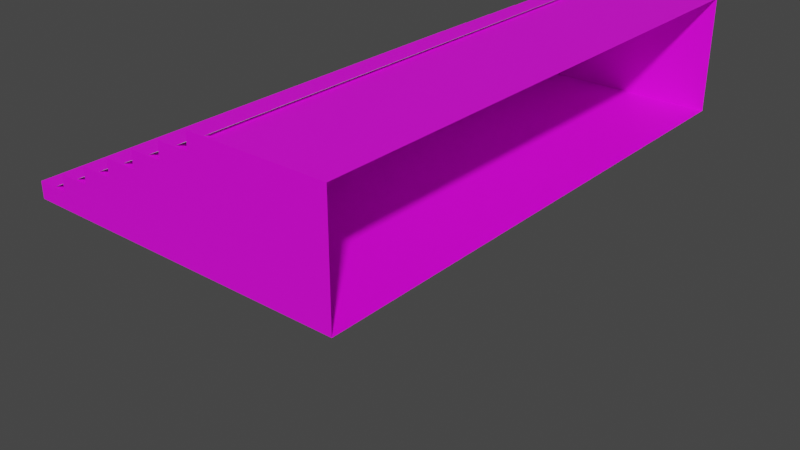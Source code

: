 # Source: ebcastgatelr.blend  (saved by Blender 3.2.14; exported with 4.5.12 LTS)
import bpy
from mathutils import Matrix  # noqa: F401  (used for matrix-valued properties, if any)

bpy.ops.wm.read_factory_settings(use_empty=True)
scene = bpy.context.scene
scene.name = 'Scene'

# ---- collections
col_collection = bpy.data.collections.new('Collection'); scene.collection.children.link(col_collection)
col_ebcastgatelr = bpy.data.collections.new('ebcastgatelr'); scene.collection.children.link(col_ebcastgatelr)

# ---- images (referenced by path relative to the original .blend; pixels are not part of the script)
import os
ASSET_DIR = os.environ.get("B2B_ASSET_DIR", "")  # directory of the original .blend (textures are referenced by path, not embedded)
HERE = os.path.dirname(os.path.abspath(__file__))  # packed textures are extracted next to this script under _unpacked/

def load_image(name, relpath, width, height, colorspace="sRGB"):
    """Load a texture the original file referenced (path relative to the .blend, or extracted next to this script)."""
    p = next((c for c in (os.path.join(HERE, relpath), os.path.join(ASSET_DIR, relpath)) if relpath and os.path.exists(c)), "")
    if p:
        img = bpy.data.images.load(p, check_existing=True)
        img.name = name
    else:  # same state as the original file: an image datablock whose file is absent (Cycles renders it pink)
        img = bpy.data.images.new(name, width, height)
        img.source = "FILE"
        img.filepath = "//" + (relpath or name)
    img.colorspace_settings.name = colorspace
    return img
img_ebrivcast_tga = load_image('ebrivcast.tga', 'ebrivcast.tga', 1024, 1024, 'sRGB')

# ---- materials (node trees are filled in below, after node groups)
mat_gate_l_ramp_castle = bpy.data.materials.new('GATE_L_RAMP.CASTLE')
mat_gate_l_ramp_castle.surface_render_method = 'BLENDED'
mat_gate_l_ramp_castle.blend_method = 'BLEND'
mat_gate_l_ramp_castle.use_transparency_overlap = False
mat_gate_l_ramp_castle.show_transparent_back = False
mat_gate_l_ramp_castle.use_transparent_shadow = False

# ---- material node trees
mat_gate_l_ramp_castle.use_nodes = True; mat_gate_l_ramp_castle.node_tree.nodes.clear()
_N = mat_gate_l_ramp_castle.node_tree.nodes; _L = mat_gate_l_ramp_castle.node_tree.links
n0 = _N.new('ShaderNodeBsdfPrincipled'); n0.name = 'Principled BSDF'; n0.location = (10, 300)
n0.distribution = 'GGX'
n0.subsurface_method = 'RANDOM_WALK_SKIN'
n0.inputs[3].default_value = 1.45
n0.inputs[27].default_value = (0.0, 0.0, 0.0, 1.0)
n0.inputs[28].default_value = 1.0
n1 = _N.new('ShaderNodeOutputMaterial'); n1.name = 'Material Output'; n1.location = (300, 300)
n2 = _N.new('ShaderNodeTexImage'); n2.name = 'Image Texture'; n2.location = (-300, 600)
n2.image = img_ebrivcast_tga
_L.new(n0.outputs[0], n1.inputs[0])
_L.new(n2.outputs[0], n0.inputs[0])
n1.is_active_output = True

# ---- world
world_world = bpy.data.worlds.new('World'); scene.world = world_world
world_world.use_nodes = True; world_world.node_tree.nodes.clear()
_N = world_world.node_tree.nodes; _L = world_world.node_tree.links
n0 = _N.new('ShaderNodeOutputWorld'); n0.name = 'World Output'; n0.location = (300, 300)
n1 = _N.new('ShaderNodeBackground'); n1.name = 'Background'; n1.location = (10, 300)
n1.inputs[0].default_value = (0.05088, 0.05088, 0.05088, 1.0)
_L.new(n1.outputs[0], n0.inputs[0])
n0.is_active_output = True
world_world.color = (0.05088, 0.05088, 0.05088)
world_world.use_sun_shadow = False
world_world.sun_shadow_jitter_overblur = 0.0

# ---- meshes
me_gate_l_ramp = bpy.data.meshes.new('GATE_L_RAMP')
me_gate_l_ramp.from_pydata([(-21.78, 30.26, -9.032), (-21.78, 30.26, -7.529), (-18.76, 30.22, -7.529), (8.553, 29.99, -8.993), (-3.619, 30.02, -0.01189), (-3.619, 30.02, 1.491), (8.553, 29.99, 1.483), (-6.646, 30.06, -1.515), (-6.646, 30.06, -0.01189), (-9.674, 30.1, -3.019), (-9.674, 30.1, -1.515), (-12.7, 30.14, -4.522), (-12.7, 30.14, -3.019), (-15.73, 30.18, -6.025), (-15.73, 30.18, -4.522), (-18.76, 30.22, -6.025), (-18.91, -19.5, -7.529), (-21.94, -19.46, -7.529), (-21.94, -19.46, -9.032), (-15.89, -19.54, -6.025), (-18.91, -19.5, -6.025), (-12.86, -19.57, -4.522), (-15.89, -19.54, -4.522), (-9.83, -19.61, -3.019), (-12.86, -19.57, -3.019), (-6.803, -19.65, -1.515), (-9.83, -19.61, -1.515), (-3.775, -19.69, -0.01189), (-6.803, -19.65, -0.01189), (8.474, -19.72, 1.483), (-3.775, -19.69, 1.491), (8.474, -19.72, -8.993), (8.553, 29.99, 1.483), (-3.619, 30.02, 1.491), (-3.775, -19.69, 1.491), (8.474, -19.72, 1.483), (-3.619, 30.02, 1.491), (-3.619, 30.02, -0.01189), (-3.775, -19.69, -0.01189), (-3.775, -19.69, 1.491), (-3.619, 30.02, -0.01189), (-6.646, 30.06, -0.01189), (-6.803, -19.65, -0.01189), (-3.775, -19.69, -0.01189), (-6.646, 30.06, -0.01189), (-6.646, 30.06, -1.515), (-6.803, -19.65, -1.515), (-6.803, -19.65, -0.01189), (-6.646, 30.06, -1.515), (-9.674, 30.1, -1.515), (-9.83, -19.61, -1.515), (-6.803, -19.65, -1.515), (-9.674, 30.1, -1.515), (-9.674, 30.1, -3.019), (-9.83, -19.61, -3.019), (-9.83, -19.61, -1.515), (-9.674, 30.1, -3.019), (-12.7, 30.14, -3.019), (-12.86, -19.57, -3.019), (-9.83, -19.61, -3.019), (-12.7, 30.14, -3.019), (-12.7, 30.14, -4.522), (-12.86, -19.57, -4.522), (-12.86, -19.57, -3.019), (-12.7, 30.14, -4.522), (-15.73, 30.18, -4.522), (-15.89, -19.54, -4.522), (-12.86, -19.57, -4.522), (-15.73, 30.18, -4.522), (-15.73, 30.18, -6.025), (-15.89, -19.54, -6.025), (-15.89, -19.54, -4.522), (-15.73, 30.18, -6.025), (-18.76, 30.22, -6.025), (-18.91, -19.5, -6.025), (-15.89, -19.54, -6.025), (-18.76, 30.22, -6.025), (-18.76, 30.22, -7.529), (-18.91, -19.5, -7.529), (-18.91, -19.5, -6.025), (-18.76, 30.22, -7.529), (-21.78, 30.26, -7.529), (-21.94, -19.46, -7.529), (-18.91, -19.5, -7.529), (-21.78, 30.26, -7.529), (-21.78, 30.26, -9.032), (-21.94, -19.46, -9.032), (-21.94, -19.46, -7.529), (-21.78, 30.26, -9.032), (8.553, 29.99, -8.993), (8.474, -19.72, -8.993), (-21.94, -19.46, -9.032)], [], [(1, 2, 0), (0, 2, 3), (15, 13, 2), (2, 13, 3), (14, 11, 13), (13, 11, 3), (12, 9, 11), (11, 9, 3), (10, 7, 9), (9, 7, 3), (8, 4, 7), (7, 4, 3), (5, 6, 4), (4, 6, 3), (17, 18, 16), (16, 18, 31), (16, 31, 19), (19, 31, 21), (19, 21, 22), (19, 20, 16), (24, 21, 23), (23, 21, 31), (23, 31, 25), (25, 31, 27), (25, 27, 28), (25, 26, 23), (30, 27, 29), (29, 27, 31), (33, 34, 32), (32, 34, 35), (37, 38, 36), (36, 38, 39), (41, 42, 40), (40, 42, 43), (45, 46, 44), (44, 46, 47), (49, 50, 48), (48, 50, 51), (53, 54, 52), (52, 54, 55), (57, 58, 56), (56, 58, 59), (61, 62, 60), (60, 62, 63), (65, 66, 64), (64, 66, 67), (69, 70, 68), (68, 70, 71), (73, 74, 72), (72, 74, 75), (77, 78, 76), (76, 78, 79), (81, 82, 80), (80, 82, 83), (85, 86, 84), (84, 86, 87), (89, 90, 88), (88, 90, 91)])
_uv = me_gate_l_ramp.uv_layers.new(name='UVMap')
_uv.uv.foreach_set('vector', [0.424, 0.5161, 0.4083, 0.5161, 0.424, 0.5038, 0.424, 0.5038, 0.4083, 0.5161, 0.2558, 0.5038, 0.4083, 0.5284, 0.3926, 0.5284, 0.4083, 0.5161, 0.4083, 0.5161, 0.3926, 0.5284, 0.2558, 0.5038, 0.3926, 0.5406, 0.3769, 0.5406, 0.3926, 0.5284, 0.3926, 0.5284, 0.3769, 0.5406, 0.2558, 0.5038, 0.3769, 0.5529, 0.3612, 0.5529, 0.3769, 0.5406, 0.3769, 0.5406, 0.3612, 0.5529, 0.2558, 0.5038, 0.3612, 0.5652, 0.3455, 0.5652, 0.3612, 0.5529, 0.3612, 0.5529, 0.3455, 0.5652, 0.2558, 0.5038, 0.3455, 0.5775, 0.3298, 0.5775, 0.3455, 0.5652, 0.3455, 0.5652, 0.3298, 0.5775, 0.2558, 0.5038, 0.3298, 0.5898, 0.2558, 0.5895, 0.3298, 0.5775, 0.3298, 0.5775, 0.2558, 0.5895, 0.2558, 0.5038, 0.424, 0.5161, 0.424, 0.5038, 0.4083, 0.5161, 0.4083, 0.5161, 0.424, 0.5038, 0.2558, 0.5038, 0.4083, 0.5161, 0.2558, 0.5038, 0.3926, 0.5284, 0.3926, 0.5284, 0.2558, 0.5038, 0.3769, 0.5406, 0.3926, 0.5284, 0.3769, 0.5406, 0.3926, 0.5406, 0.3926, 0.5284, 0.4083, 0.5284, 0.4083, 0.5161, 0.3769, 0.5529, 0.3769, 0.5406, 0.3612, 0.5529, 0.3612, 0.5529, 0.3769, 0.5406, 0.2558, 0.5038, 0.3612, 0.5529, 0.2558, 0.5038, 0.3455, 0.5652, 0.3455, 0.5652, 0.2558, 0.5038, 0.3298, 0.5775, 0.3455, 0.5652, 0.3298, 0.5775, 0.3455, 0.5775, 0.3455, 0.5652, 0.3612, 0.5652, 0.3612, 0.5529, 0.3298, 0.5898, 0.3298, 0.5775, 0.2558, 0.5895, 0.2558, 0.5895, 0.3298, 0.5775, 0.2558, 0.5038, 0.4288, 0.322, 0.2942, 0.3222, 0.4291, 0.2533, 0.4291, 0.2533, 0.2942, 0.3222, 0.2944, 0.253, 0.09965, 0.3569, 0.4306, 0.3569, 0.09965, 0.3743, 0.09965, 0.3743, 0.4306, 0.3569, 0.4306, 0.3743, 0.09965, 0.3569, 0.4306, 0.3569, 0.09965, 0.3743, 0.09965, 0.3743, 0.4306, 0.3569, 0.4306, 0.3743, 0.09965, 0.3395, 0.4306, 0.3395, 0.09965, 0.3569, 0.09965, 0.3569, 0.4306, 0.3395, 0.4306, 0.3569, 0.09965, 0.3395, 0.4306, 0.3395, 0.09965, 0.3569, 0.09965, 0.3569, 0.4306, 0.3395, 0.4306, 0.3569, 0.09965, 0.3221, 0.4306, 0.3221, 0.09965, 0.3395, 0.09965, 0.3395, 0.4306, 0.3221, 0.4306, 0.3395, 0.09965, 0.3221, 0.4306, 0.3221, 0.09965, 0.3395, 0.09965, 0.3395, 0.4306, 0.3221, 0.4306, 0.3395, 0.09965, 0.3048, 0.4306, 0.3048, 0.09965, 0.3221, 0.09965, 0.3221, 0.4306, 0.3048, 0.4306, 0.3221, 0.09965, 0.3048, 0.4306, 0.3048, 0.09965, 0.3221, 0.09965, 0.3221, 0.4306, 0.3048, 0.4306, 0.3221, 0.09965, 0.2874, 0.4306, 0.2874, 0.09965, 0.3048, 0.09965, 0.3048, 0.4306, 0.2874, 0.4306, 0.3048, 0.09965, 0.2874, 0.4306, 0.2874, 0.09965, 0.3048, 0.09965, 0.3048, 0.4306, 0.2874, 0.4306, 0.3048, 0.09973, 0.27, 0.4307, 0.27, 0.09965, 0.2874, 0.09965, 0.2874, 0.4307, 0.27, 0.4306, 0.2874, 0.09973, 0.27, 0.4307, 0.27, 0.09965, 0.2874, 0.09965, 0.2874, 0.4307, 0.27, 0.4306, 0.2874, 0.09989, 0.2528, 0.4307, 0.2528, 0.09973, 0.27, 0.09973, 0.27, 0.4307, 0.2528, 0.4307, 0.27, 1.384, 0.9804, 1.863, 0.9788, 1.384, 1.397, 1.384, 1.397, 1.863, 0.9788, 1.863, 1.397])
me_gate_l_ramp.materials.append(mat_gate_l_ramp_castle)
me_gate_l_ramp.update()
me_gate_l_ramp.normals_split_custom_set([tuple(v) for v in zip(*[iter([0.01308, 0.9999, 0.0, 0.008815, 0.9999, 0.008481, 0.009955, 0.9999, 0.006103, 0.01279, 0.9999, 0.0004816, 0.01193, 0.9999, 0.002146, 0.003699, 1.0, 0.002202, 0.01308, 0.9999, 0.0, 0.008815, 0.9999, 0.008481, 0.008815, 0.9999, 0.008481, 0.01193, 0.9999, 0.002148, 0.01193, 0.9999, 0.002148, 0.003701, 1.0, 0.002203, 0.01308, 0.9999, 0.0, 0.008815, 0.9999, 0.008482, 0.008815, 0.9999, 0.008482, 0.01195, 0.9999, 0.002105, 0.01195, 0.9999, 0.002105, 0.003701, 1.0, 0.002203, 0.01308, 0.9999, 0.0, 0.008815, 0.9999, 0.008481, 0.008815, 0.9999, 0.008481, 0.01193, 0.9999, 0.002146, 0.01193, 0.9999, 0.002146, 0.003699, 1.0, 0.002202, 0.01308, 0.9999, 0.0, 0.008815, 0.9999, 0.008481, 0.008815, 0.9999, 0.008481, 0.01195, 0.9999, 0.002105, 0.01195, 0.9999, 0.002105, 0.003702, 1.0, 0.002204, 0.01308, 0.9999, 0.0, 0.005447, 1.0, 0.004135, 0.008815, 0.9999, 0.008482, 0.01195, 0.9999, 0.002104, 0.005592, 1.0, 0.003104, 0.003701, 1.0, 0.002202, 0.002067, 1.0, 0.0, 0.002067, 1.0, 0.0, 0.006615, 1.0, 0.004468, 0.006615, 1.0, 0.004468, 0.002067, 1.0, 0.0, 0.006086, 1.0, 0.005434, -0.01308, -0.9999, 0.0, -0.01008, -0.9999, -0.006004, -0.008896, -0.9999, -0.008362, -0.01207, -0.9999, -0.001935, -0.01285, -0.9999, -0.0004454, -0.003948, -1.0, -0.002116, -0.01207, -0.9999, -0.001936, -0.003948, -1.0, -0.002117, -0.01207, -0.9999, -0.001936, -0.01207, -0.9999, -0.001935, -0.003946, -1.0, -0.002117, -0.01207, -0.9999, -0.001935, -0.008897, -0.9999, -0.008362, -0.008898, -0.9999, -0.008362, -0.01308, -0.9999, 0.0, -0.008897, -0.9999, -0.008362, -0.01308, -0.9999, 0.0, -0.008897, -0.9999, -0.008362, -0.01308, -0.9999, 0.0, -0.008897, -0.9999, -0.008362, -0.008898, -0.9999, -0.008362, -0.01207, -0.9999, -0.001934, -0.01207, -0.9999, -0.001935, -0.003947, -1.0, -0.002115, -0.01207, -0.9999, -0.001935, -0.003947, -1.0, -0.002117, -0.01207, -0.9999, -0.001935, -0.01207, -0.9999, -0.001935, -0.003947, -1.0, -0.002117, -0.005866, -1.0, -0.00312, -0.008897, -0.9999, -0.008362, -0.005754, -1.0, -0.003995, -0.01308, -0.9999, 0.0, -0.008897, -0.9999, -0.008362, -0.01308, -0.9999, 0.0, -0.008898, -0.9999, -0.008362, -0.002387, -1.0, 0.0, -0.006723, -1.0, -0.004274, -0.002387, -1.0, 0.0, -0.002387, -1.0, -7.135e-07, -0.006723, -1.0, -0.004274, -0.006276, -1.0, -0.005292, 0.0007114, -2.236e-06, 1.0, 0.0007114, -2.236e-06, 1.0, 0.0007114, -2.236e-06, 1.0, 0.0007069, -1.111e-06, 1.0, 0.0007069, -1.111e-06, 1.0, 0.0007069, -1.111e-06, 1.0, -1.0, 0.003143, 0.0, -1.0, 0.003143, 0.0, -1.0, 0.003143, 0.0, -1.0, 0.003143, 0.0, -1.0, 0.003143, 0.0, -1.0, 0.003143, 0.0, 7.92e-10, 0.0, 1.0, 7.92e-10, 0.0, 1.0, 7.92e-10, 0.0, 1.0, 8.199e-11, 0.0, 1.0, 8.199e-11, 0.0, 1.0, 8.199e-11, 0.0, 1.0, -1.0, 0.003143, 0.0, -1.0, 0.003143, 0.0, -1.0, 0.003143, 0.0, -1.0, 0.003143, 0.0, -1.0, 0.003143, 0.0, -1.0, 0.003143, 0.0, 1.014e-07, 0.0, 1.0, 1.014e-07, 0.0, 1.0, 1.014e-07, 0.0, 1.0, -5.42e-08, 0.0, 1.0, -5.42e-08, 0.0, 1.0, -5.42e-08, 0.0, 1.0, -1.0, 0.003143, 0.0, -1.0, 0.003143, 0.0, -1.0, 0.003143, 0.0, -1.0, 0.003143, 0.0, -1.0, 0.003143, 0.0, -1.0, 0.003143, 0.0, 0.0, 0.0, 1.0, 0.0, 0.0, 1.0, 0.0, 0.0, 1.0, -6.178e-08, 0.0, 1.0, -6.178e-08, 0.0, 1.0, -6.178e-08, 0.0, 1.0, -1.0, 0.003143, 0.0, -1.0, 0.003143, 0.0, -1.0, 0.003143, 0.0, -1.0, 0.003143, 0.0, -1.0, 0.003143, 0.0, -1.0, 0.003143, 0.0, 0.0, 0.0, 1.0, 0.0, 0.0, 1.0, 0.0, 0.0, 1.0, -6.336e-09, 0.0, 1.0, -6.336e-09, 0.0, 1.0, -6.336e-09, 0.0, 1.0, -1.0, 0.003143, 0.0, -1.0, 0.003143, 0.0, -1.0, 0.003143, 0.0, -1.0, 0.003143, 0.0, -1.0, 0.003143, 0.0, -1.0, 0.003143, 0.0, 0.0, 0.0, 1.0, 0.0, 0.0, 1.0, 0.0, 0.0, 1.0, -1.016e-07, 0.0, 1.0, -1.016e-07, 0.0, 1.0, -1.016e-07, 0.0, 1.0, -1.0, 0.003143, 0.0, -1.0, 0.003143, 0.0, -1.0, 0.003143, 0.0, -1.0, 0.003143, 0.0, -1.0, 0.003143, 0.0, -1.0, 0.003143, 0.0, -4.055e-07, 0.0, 1.0, -4.055e-07, 0.0, 1.0, -4.055e-07, 0.0, 1.0, 3.093e-07, 0.0, 1.0, 3.093e-07, 0.0, 1.0, 3.093e-07, 0.0, 1.0, -1.0, 0.003143, 0.0, -1.0, 0.003143, 0.0, -1.0, 0.003143, 0.0, -1.0, 0.003143, 0.0, -1.0, 0.003143, 0.0, -1.0, 0.003143, 0.0, 0.001297, -2.039e-06, -1.0, 0.001297, -2.039e-06, -1.0, 0.001297, -2.039e-06, -1.0, 0.001294, -4.067e-06, -1.0, 0.001294, -4.067e-06, -1.0, 0.001294, -4.067e-06, -1.0])] * 3)])
me_gate_l_r1 = bpy.data.meshes.new('GATE_L_R1')
me_gate_l_r1.from_pydata([(-1.522, 29.24, 1.738), (-1.612, -19.56, 1.738), (-22.31, 29.44, -8.619), (-22.4, -19.36, -8.619), (-22.31, 29.44, -8.619), (-22.4, -19.36, -8.619), (-1.522, 29.24, 1.738), (-1.612, -19.56, 1.738)], [], [(0, 3, 1), (0, 2, 3)])
me_gate_l_r1.update()
me_gate_l_r1.normals_split_custom_set([tuple(v) for v in zip(*[iter([-0.4459, 0.0008217, 0.8951, -0.4459, 0.0008217, 0.8951, -0.4459, 0.0008217, 0.8951, -0.4459, 0.0008217, 0.8951, -0.4459, 0.0008217, 0.8951, -0.4459, 0.0008217, 0.8951])] * 3)])
arm_ebcastgatelr = bpy.data.armatures.new('ebcastgatelr')  # bones are not reproduced

# ---- objects
ob_gate_l_ramp = bpy.data.objects.new('GATE_L_RAMP', me_gate_l_ramp)
ob_gate_l_r1 = bpy.data.objects.new('GATE_L_R1', me_gate_l_r1)
ob_ebcastgatelr = bpy.data.objects.new('ebcastgatelr', arm_ebcastgatelr)

# ---- transforms, parenting, visibility, modifiers, constraints
ob_gate_l_ramp.parent = ob_ebcastgatelr
ob_gate_l_ramp.location = (0.0, 0.0, 0.0)
ob_gate_l_ramp.use_empty_image_alpha = True
ob_gate_l_r1.parent = ob_ebcastgatelr
ob_gate_l_r1.location = (0.0, 0.0, 0.0)
ob_gate_l_r1.use_empty_image_alpha = True
ob_ebcastgatelr.location = (0.0, 0.0, 0.0)
ob_ebcastgatelr.rotation_mode = 'QUATERNION'
ob_ebcastgatelr.rotation_quaternion = (1.0, 0.0, 0.0, 0.0)
ob_ebcastgatelr.track_axis = 'POS_X'

# ---- collection membership
col_ebcastgatelr.objects.link(ob_gate_l_ramp)
col_ebcastgatelr.objects.link(ob_gate_l_r1)
col_ebcastgatelr.objects.link(ob_ebcastgatelr)

# ---- scene / render settings (as saved in the file)
scene.frame_start = 1; scene.frame_end = 250; scene.frame_set(0)
scene.render.engine = 'BLENDER_EEVEE_NEXT'
scene.cycles.sampling_pattern = 'TABULATED_SOBOL'
scene.cycles.use_light_tree = False
scene.view_settings.view_transform = 'Filmic'
bpy.context.view_layer.update()

# ---- added for rendering (the .blend has no active camera and no usable light): camera, sun
cam_auto = bpy.data.cameras.new('AutoCamera')
cam_auto.lens = 50.0
cam_auto.sensor_width = 36.0
cam_auto.clip_end = 1000.0
ob_auto_camera = bpy.data.objects.new('AutoCamera', cam_auto)
scene.collection.objects.link(ob_auto_camera)
ob_auto_camera.location = (48.3735, -61.0804, 28.1237)
ob_auto_camera.rotation_euler = (1.09748, -7.21219e-08, 0.694738)
scene.camera = ob_auto_camera
light_auto_sun = bpy.data.lights.new('AutoSun', 'SUN')
light_auto_sun.energy = 3.0
light_auto_sun.angle = 0.0523599
ob_auto_sun = bpy.data.objects.new('AutoSun', light_auto_sun)
scene.collection.objects.link(ob_auto_sun)
ob_auto_sun.rotation_euler = (0.872665, 0.174533, 0.523599)
bpy.context.view_layer.update()
